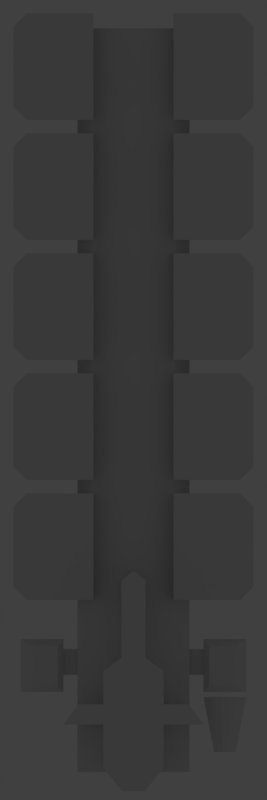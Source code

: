 # Source: trade_ship.blend  (saved by Blender 2.78.0; exported with 4.5.12 LTS)
import bpy
from mathutils import Matrix  # noqa: F401  (used for matrix-valued properties, if any)

bpy.ops.wm.read_factory_settings(use_empty=True)
scene = bpy.context.scene
scene.name = 'Scene'

# ---- collections
col_collection_1 = bpy.data.collections.new('Collection 1'); scene.collection.children.link(col_collection_1)
col_collection_2 = bpy.data.collections.new('Collection 2'); scene.collection.children.link(col_collection_2)
col_collection_11 = bpy.data.collections.new('Collection 11'); scene.collection.children.link(col_collection_11)
col_collection_11.hide_render = True
col_collection_11.hide_viewport = True
col_collection_12 = bpy.data.collections.new('Collection 12'); scene.collection.children.link(col_collection_12)
col_collection_12.hide_render = True
col_collection_12.hide_viewport = True
col_collection_15 = bpy.data.collections.new('Collection 15'); scene.collection.children.link(col_collection_15)
col_collection_15.hide_render = True
col_collection_15.hide_viewport = True

# ---- materials (node trees are filled in below, after node groups)
mat_material = bpy.data.materials.new('Material')
mat_material.alpha_threshold = 0.0
mat_material.use_transparent_shadow = False
mat_material.roughness = 0.5
mat_material.line_color = (0.0, 0.0, 0.0, 1.0)

# ---- material node trees

# ---- world
world_world = bpy.data.worlds.new('World'); scene.world = world_world
world_world.color = (0.05088, 0.05088, 0.05088)
world_world.use_sun_shadow = False
world_world.sun_shadow_jitter_overblur = 0.0
world_world.cycles.sampling_method = 'MANUAL'

# ---- cameras
cam_camera = bpy.data.cameras.new('Camera')
cam_camera.type = 'ORTHO'
cam_camera.clip_end = 100.0
cam_camera.lens = 35.0
cam_camera.sensor_width = 32.0
cam_camera.sensor_height = 18.0
cam_camera.dof.focus_distance = 0.0
cam_camera.dof.aperture_fstop = 128.0

# ---- lights
light_lamp = bpy.data.lights.new('Lamp', 'POINT')
light_lamp.transmission_factor = 0.0
light_lamp.cutoff_distance = 30.0
light_lamp.energy = 100.0
light_lamp.shadow_buffer_clip_start = 1.001
light_lamp.shadow_soft_size = 0.1
light_lamp.shadow_maximum_resolution = 0.006
light_lamp.use_absolute_resolution = True

# ---- meshes
me_plane_005 = bpy.data.meshes.new('Plane.005')
me_plane_005.from_pydata([(0.4996, -0.7348, 0.034), (-0.4996, -0.7348, 0.034), (-1.0, 0.6421, 0.034), (1.0, 0.6421, 0.034), (-0.4996, -0.7348, 0.066), (0.4996, -0.7348, 0.066), (-1.0, 0.6421, 0.066), (1.0, 0.6421, 0.066), (0.6, 0.6421, 0.01), (0.2, 0.6421, 0.0), (-0.2, 0.6421, 0.0), (-0.6, 0.6421, 0.01), (-0.2998, -0.7348, 0.09), (-0.09992, -0.7348, 0.1), (0.09992, -0.7348, 0.1), (0.2998, -0.7348, 0.09), (0.6, 0.6421, 0.09), (0.2, 0.6421, 0.1), (-0.2, 0.6421, 0.1), (-0.6, 0.6421, 0.09), (-0.2998, -0.7348, 0.01), (-0.09992, -0.7348, 0.0), (0.09992, -0.7348, 0.0), (0.2998, -0.7348, 0.01)], [(11, 2), (23, 0), (3, 8), (8, 9), (9, 10), (10, 11), (1, 20), (20, 21), (21, 22), (22, 23), (20, 12), (21, 13), (22, 14), (23, 15), (8, 16), (9, 17), (10, 18), (11, 19), (11, 20), (10, 21), (9, 22), (8, 23)], [(7, 5, 0, 3), (15, 5, 7, 16), (14, 15, 16, 17), (13, 14, 17, 18), (12, 13, 18, 19), (6, 4, 12, 19), (1, 4, 6, 2)])
me_plane_005.materials.append(mat_material)
me_plane_005.use_remesh_preserve_volume = False
me_plane_005.use_remesh_preserve_attributes = False
me_plane_005.use_mirror_vertex_groups = False
me_plane_005.update()
me_plane_004 = bpy.data.meshes.new('Plane.004')
me_plane_004.from_pydata([(1.0, -0.6791, 0.0), (-1.0, -0.6791, 0.0), (-1.0, 0.6421, 0.0), (1.0, 0.6421, 0.0), (-1.0, -0.6791, 0.1), (1.0, -0.6791, 0.1), (-1.0, 0.6421, 0.1), (1.0, 0.6421, 0.1), (-0.7236, -0.5308, 0.15), (0.4504, -0.5308, 0.15), (-0.7236, 0.4595, 0.15), (0.4504, 0.4595, 0.15)], [], [(1, 2, 3, 0), (0, 3, 7, 5), (7, 6, 10, 11), (2, 1, 4, 6), (3, 2, 6, 7), (1, 0, 5, 4), (8, 9, 11, 10), (4, 5, 9, 8), (5, 7, 11, 9), (6, 4, 8, 10)])
me_plane_004.materials.append(mat_material)
me_plane_004.use_remesh_preserve_volume = False
me_plane_004.use_remesh_preserve_attributes = False
me_plane_004.use_mirror_vertex_groups = False
me_plane_004.update()
me_plane_003 = bpy.data.meshes.new('Plane.003')
me_plane_003.from_pydata([(1.0, -0.6791, 0.0), (-1.0, -0.6791, 0.0), (-1.0, 0.6421, 0.0), (1.0, 0.6421, 0.0), (-1.0, -0.6791, 0.1), (1.0, -0.6791, 0.1), (-1.0, 0.6421, 0.1), (1.0, 0.6421, 0.1), (-0.7236, -0.5308, 0.15), (0.4504, -0.5308, 0.15), (-0.7236, 0.4595, 0.15), (0.4504, 0.4595, 0.15)], [], [(1, 2, 3, 0), (0, 3, 7, 5), (7, 6, 10, 11), (2, 1, 4, 6), (3, 2, 6, 7), (1, 0, 5, 4), (8, 9, 11, 10), (4, 5, 9, 8), (5, 7, 11, 9), (6, 4, 8, 10)])
me_plane_003.materials.append(mat_material)
me_plane_003.use_remesh_preserve_volume = False
me_plane_003.use_remesh_preserve_attributes = False
me_plane_003.use_mirror_vertex_groups = False
me_plane_003.update()
me_cube_009 = bpy.data.meshes.new('Cube.009')
me_cube_009.from_pydata([(2.0, -20.62, -1.0), (2.0, -20.62, 1.0), (2.0, -18.68, -1.0), (2.0, -18.68, 1.0), (2.501, -20.62, -1.0), (2.501, -20.62, 1.0), (2.501, -18.68, -1.0), (2.501, -18.68, 1.0)], [], [(2, 3, 7, 6), (6, 7, 5, 4), (4, 5, 1, 0), (2, 6, 4, 0), (7, 3, 1, 5)])
me_cube_009.materials.append(mat_material)
me_cube_009.use_remesh_preserve_volume = False
me_cube_009.use_remesh_preserve_attributes = False
me_cube_009.use_mirror_vertex_groups = False
me_cube_009.update()
me_cube_008 = bpy.data.meshes.new('Cube.008')
me_cube_008.from_pydata([(-1.0, -1.177, -1.0), (-1.0, -1.177, 1.0), (-1.0, 4.4, -1.0), (-1.0, 4.4, 1.0), (1.0, -1.177, -1.0), (1.0, -1.177, 1.0), (1.0, 4.4, -1.0), (1.0, 4.4, 1.0)], [], [(0, 1, 3, 2), (2, 3, 7, 6), (6, 7, 5, 4), (4, 5, 1, 0), (2, 6, 4, 0), (7, 3, 1, 5)])
me_cube_008.materials.append(mat_material)
me_cube_008.use_remesh_preserve_volume = False
me_cube_008.use_remesh_preserve_attributes = False
me_cube_008.use_mirror_vertex_groups = False
me_cube_008.update()
me_cube_002 = bpy.data.meshes.new('Cube.002')
me_cube_002.from_pydata([(0.3, 0.4, -1.0), (0.3, 0.4, 1.0), (0.9, 0.0, -1.0), (0.9, 0.0, 1.0), (0.3, 0.0, 1.0), (0.3, 0.0, -1.0), (0.8, 0.4, 1.0), (0.8, 0.4, -1.0), (0.9, 0.3, -1.0), (0.9, 0.3, 1.0)], [(5, 4)], [(9, 6, 1, 4, 3), (8, 9, 3, 2), (8, 2, 5, 0, 7), (0, 1, 6, 7), (8, 7, 6, 9)])
me_cube_002.materials.append(mat_material)
me_cube_002.use_remesh_preserve_volume = False
me_cube_002.use_remesh_preserve_attributes = False
me_cube_002.use_mirror_vertex_groups = False
me_cube_002.update()
me_cube_007 = bpy.data.meshes.new('Cube.007')
me_cube_007.from_pydata([(0.0, 0.5011, -1.0), (0.0, 0.5011, 1.0), (0.0897, 0.5011, 1.0), (0.0897, 0.5011, -1.0), (0.2268, 0.4011, -1.0), (0.2268, 0.4011, 1.0), (0.0, -0.5011, -1.0), (0.0, -0.5011, 1.0), (0.2268, 0.0, -1.0), (0.2268, 0.0, 1.0), (0.0, 0.0, 1.0), (0.0, 0.0, -1.0), (0.08233, -0.5011, 1.0), (0.08233, -0.5011, -1.0), (0.2268, -0.3255, -1.0), (0.2268, -0.3255, 1.0), (0.0, 1.154, -1.0), (0.0, 1.154, 1.0), (0.0897, 1.083, 1.0), (0.0897, 1.083, -1.0), (0.2268, 0.1525, 1.0), (0.2268, 0.0, 0.0), (0.2268, 0.1525, -1.0), (0.2268, 0.4011, 0.0), (0.2268, 0.1525, 0.0), (0.5253, 0.0, -1.0), (0.5253, 0.0, 1.0), (0.4134, 0.1525, 1.0), (0.5253, 0.0, 0.0), (0.4134, 0.1525, -1.0), (0.4134, 0.1525, 0.0)], [(11, 10)], [(5, 2, 1, 10, 9, 20), (9, 21, 28, 26), (4, 22, 8, 11, 0, 3), (3, 0, 16, 19), (4, 3, 2, 5, 23), (15, 9, 10, 7, 12), (14, 8, 21, 9, 15), (14, 13, 6, 11, 8), (6, 13, 12, 7), (14, 15, 12, 13), (16, 17, 18, 19), (2, 3, 19, 18), (1, 2, 18, 17), (20, 9, 26, 27), (4, 23, 24, 22), (23, 5, 20, 24), (30, 27, 26, 28), (29, 30, 28, 25), (22, 24, 30, 29), (21, 8, 25, 28), (8, 22, 29, 25), (24, 20, 27, 30)])
me_cube_007.materials.append(mat_material)
me_cube_007.use_remesh_preserve_volume = False
me_cube_007.use_remesh_preserve_attributes = False
me_cube_007.use_mirror_vertex_groups = False
me_cube_007.update()
me_cube_004 = bpy.data.meshes.new('Cube.004')
me_cube_004.from_pydata([(0.1677, 1.0, -1.0), (0.1677, 1.0, 1.0), (1.0, 0.0, -1.0), (1.0, 0.0, 1.0), (0.1677, 0.0, 1.0), (0.1677, 0.0, -1.0), (0.75, 1.0, 1.0), (0.75, 1.0, -1.0), (1.0, 0.75, -1.0), (1.0, 0.75, 1.0)], [(5, 4)], [(9, 6, 1, 4, 3), (8, 9, 3, 2), (8, 2, 5, 0, 7), (0, 1, 6, 7), (8, 7, 6, 9)])
me_cube_004.use_remesh_preserve_volume = False
me_cube_004.use_remesh_preserve_attributes = False
me_cube_004.use_mirror_vertex_groups = False
me_cube_004.update()
me_cube_005 = bpy.data.meshes.new('Cube.005')
me_cube_005.from_pydata([(0.4, 0.4, -1.0), (0.4, 0.4, 1.0), (0.9, 0.0, -1.0), (0.9, 0.0, 1.0), (0.4, 0.0, 1.0), (0.4, 0.0, -1.0), (0.8, 0.4, 1.0), (0.8, 0.4, -1.0), (0.9, 0.3, -1.0), (0.9, 0.3, 1.0)], [(5, 4)], [(9, 6, 1, 4, 3), (8, 9, 3, 2), (8, 2, 5, 0, 7), (0, 1, 6, 7), (8, 7, 6, 9)])
me_cube_005.use_remesh_preserve_volume = False
me_cube_005.use_remesh_preserve_attributes = False
me_cube_005.use_mirror_vertex_groups = False
me_cube_005.update()

# ---- objects
ob_plane_002 = bpy.data.objects.new('Plane.002', me_plane_005)
ob_plane_001 = bpy.data.objects.new('Plane.001', me_plane_004)
ob_plane = bpy.data.objects.new('Plane', me_plane_003)
ob_arm = bpy.data.objects.new('arm', me_cube_009)
ob_base = bpy.data.objects.new('base', me_cube_008)
ob_container = bpy.data.objects.new('container', me_cube_002)
ob_bridge = bpy.data.objects.new('bridge', me_cube_007)
ob_container_bu = bpy.data.objects.new('container_bu', me_cube_004)
ob_container_bu1 = bpy.data.objects.new('container.bu1', me_cube_005)
ob_lamp = bpy.data.objects.new('Lamp', light_lamp)
ob_camera = bpy.data.objects.new('Camera', cam_camera)

# ---- transforms, parenting, visibility, modifiers, constraints
ob_plane_002.location = (0.6853, -2.42, -0.1)
ob_plane_002.scale = (0.16, 0.3, 2.0)
ob_plane_002.lineart.crease_threshold = 0.0
ob_plane_001.location = (-0.6853, -1.985, -0.1)
ob_plane_001.scale = (-0.16, 0.3, 2.0)
ob_plane_001.lineart.crease_threshold = 0.0
ob_plane.location = (0.6853, -1.985, -0.1)
ob_plane.scale = (0.16, 0.3, 2.0)
ob_plane.lineart.crease_threshold = 0.0
ob_arm.location = (-5.96e-08, 0.0, 0.0)
ob_arm.scale = (0.21, 0.1, 0.05)
ob_arm.lineart.crease_threshold = 0.0
_m = ob_arm.modifiers.new('Mirror', 'MIRROR')
ob_base.location = (0.0, -1.612, 0.0)
ob_base.scale = (0.42, 1.0, 0.1)
ob_base.lineart.crease_threshold = 0.0
ob_container.location = (0.0, -1.1, 0.0)
ob_container.scale = (1.0, 1.0, 0.25)
ob_container.lineart.crease_threshold = 0.0
_m = ob_container.modifiers.new('Mirror', 'MIRROR')
_m = ob_container.modifiers.new('Mirror.001', 'MIRROR')
_m.use_axis = (False, True, False)
_m = ob_container.modifiers.new('Array', 'ARRAY')
_m.count = 5
_m.use_constant_offset = True
_m.constant_offset_displace = (0.0, 0.9, 0.0)
_m.use_relative_offset = False
ob_bridge.location = (0.0, -2.434, 0.0)
ob_bridge.scale = (1.0, 1.0, 0.5)
ob_bridge.lineart.crease_threshold = 0.0
_m = ob_bridge.modifiers.new('Mirror', 'MIRROR')
_m.use_clip = True
ob_container_bu.location = (0.0, 0.0, 0.0)
ob_container_bu.lineart.crease_threshold = 0.0
_m = ob_container_bu.modifiers.new('Mirror', 'MIRROR')
_m = ob_container_bu.modifiers.new('Mirror.001', 'MIRROR')
_m.use_axis = (False, True, False)
ob_container_bu1.location = (0.0, -1.1, 0.0)
ob_container_bu1.scale = (1.0, 1.0, 0.5)
ob_container_bu1.lineart.crease_threshold = 0.0
_m = ob_container_bu1.modifiers.new('Mirror', 'MIRROR')
_m = ob_container_bu1.modifiers.new('Mirror.001', 'MIRROR')
_m.use_axis = (False, True, False)
_m = ob_container_bu1.modifiers.new('Array', 'ARRAY')
_m.count = 5
_m.use_constant_offset = True
_m.constant_offset_displace = (0.0, 0.9, 0.0)
_m.use_relative_offset = False
ob_lamp.location = (4.076, 1.005, 5.904)
ob_lamp.rotation_euler = (0.6503, 0.05522, 1.866)
ob_lamp.lock_rotations_4d = False
ob_lamp.empty_display_type = 'ARROWS'
ob_lamp.color = (0.0, 0.0, 0.0, 0.0)
ob_lamp.lineart.crease_threshold = 0.0
ob_camera.location = (0.0, 0.0, 1.0)
ob_camera.lock_rotations_4d = False
ob_camera.empty_display_type = 'ARROWS'
ob_camera.color = (0.0, 0.0, 0.0, 0.0)
ob_camera.display_type = 'WIRE'
ob_camera.lineart.crease_threshold = 0.0

# ---- collection membership
col_collection_1.objects.link(ob_plane_002)
col_collection_1.objects.link(ob_plane_001)
col_collection_1.objects.link(ob_plane)
col_collection_1.objects.link(ob_arm)
col_collection_1.objects.link(ob_base)
col_collection_1.objects.link(ob_container)
col_collection_2.objects.link(ob_bridge)
col_collection_11.objects.link(ob_container_bu)
col_collection_12.objects.link(ob_container_bu1)
col_collection_15.objects.link(ob_lamp)
col_collection_15.objects.link(ob_camera)
def _layer_coll(name, lc=None):
    lc = lc or bpy.context.view_layer.layer_collection
    for c in lc.children:
        if c.name == name: return c
        r = _layer_coll(name, c)
        if r: return r
_layer_coll('Collection 11').indirect_only = True
_layer_coll('Collection 12').indirect_only = True
_layer_coll('Collection 15').indirect_only = True

# ---- scene / render settings (as saved in the file)
scene.camera = ob_camera
scene.frame_start = 1; scene.frame_end = 250; scene.frame_set(1)
scene.render.engine = 'BLENDER_EEVEE_NEXT'
scene.render.resolution_x = 400
scene.render.resolution_y = 1200
scene.render.resolution_percentage = 50
scene.render.dither_intensity = 0.0
scene.render.use_freestyle = True
scene.cycles.use_denoising = False
scene.cycles.samples = 128
scene.cycles.sampling_pattern = 'TABULATED_SOBOL'
scene.cycles.light_sampling_threshold = 0.0
scene.cycles.use_adaptive_sampling = False
scene.cycles.use_light_tree = False
scene.cycles.blur_glossy = 0.0
scene.cycles.sample_clamp_indirect = 0.0
scene.view_settings.view_transform = 'Standard'
bpy.context.view_layer.update()
